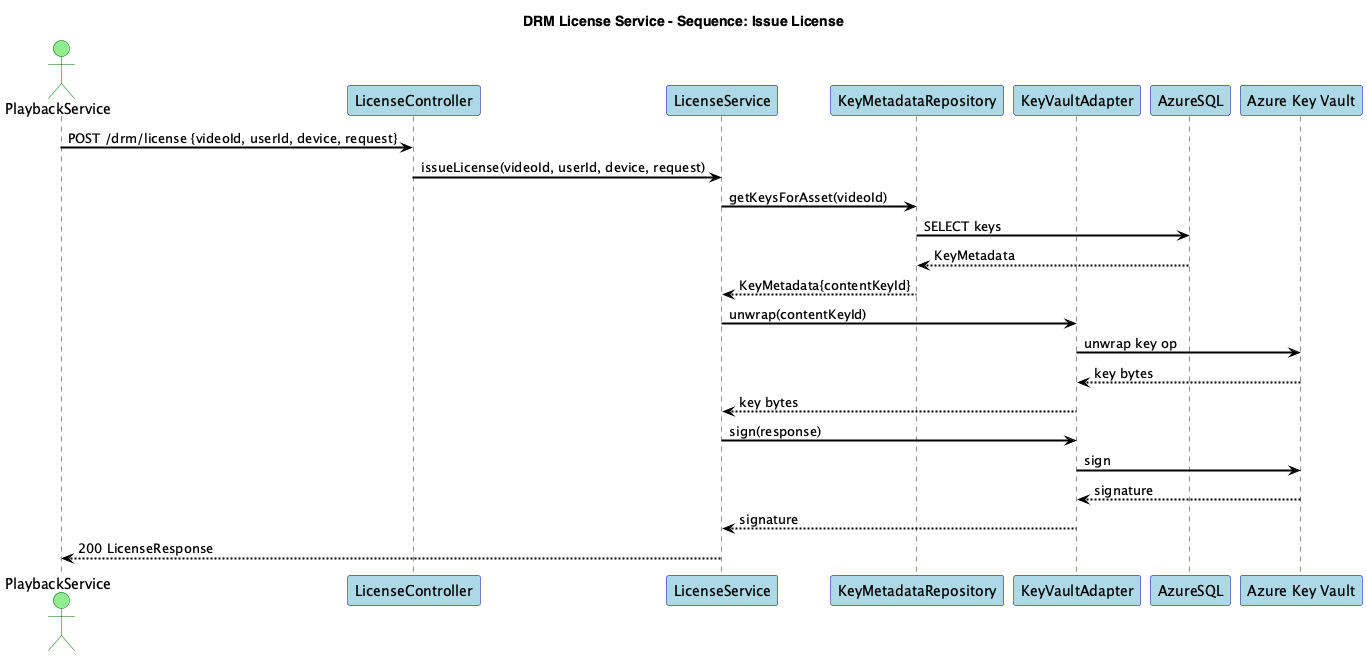

The diagram above was rendered by PlantUML. Its source (embedded in the PNG):
@startuml
title DRM License Service - Sequence: Issue License

skinparam shadowing false
skinparam fontName "Helvetica"
skinparam titleFontName "Helvetica"
skinparam legendFontName "Helvetica"
skinparam noteFontName "Helvetica"
skinparam backgroundColor white
skinparam participantBackgroundColor lightblue
skinparam participantBorderColor darkblue
skinparam actorBackgroundColor lightgreen
skinparam actorBorderColor darkgreen
skinparam arrowColor black
skinparam arrowThickness 2
skinparam sequenceArrowThickness 2
skinparam sequenceMessageAlignment left
skinparam sequenceReferenceBackgroundColor lightyellow
skinparam sequenceReferenceBorderColor black


actor PlaybackService
participant "LicenseController" as C
participant "LicenseService" as S
participant "KeyMetadataRepository" as Repo
participant "KeyVaultAdapter" as KV
participant "AzureSQL" as SQL
participant "Azure Key Vault" as AKV

PlaybackService -> C: POST /drm/license {videoId, userId, device, request}
C -> S: issueLicense(videoId, userId, device, request)
S -> Repo: getKeysForAsset(videoId)
Repo -> SQL: SELECT keys
SQL --> Repo: KeyMetadata
Repo --> S: KeyMetadata{contentKeyId}
S -> KV: unwrap(contentKeyId)
KV -> AKV: unwrap key op
AKV --> KV: key bytes
KV --> S: key bytes
S -> KV: sign(response)
KV -> AKV: sign
AKV --> KV: signature
KV --> S: signature
S --> PlaybackService: 200 LicenseResponse

@enduml